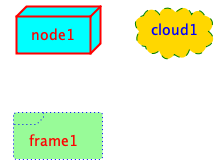

The diagram above was rendered by PlantUML. Its source (embedded in the PNG):
@startuml

node node1  #aqua;line:red;line.bold;text:red
cloud cloud1  #gold;line:green;line.dashed;text:blue
frame frame1  #palegreen;line:blue;line.dotted;text:red

@enduml